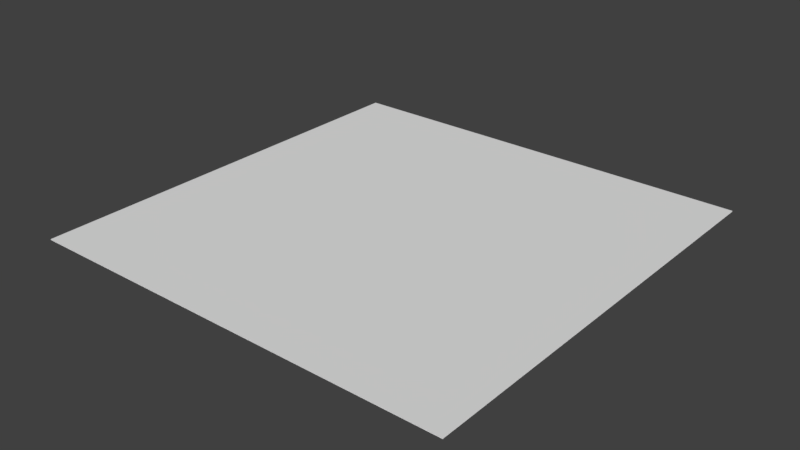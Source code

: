 # Source: Jumpy.blend  (saved by Blender 2.78.0; exported with 4.5.12 LTS)
import bpy
from mathutils import Matrix  # noqa: F401  (used for matrix-valued properties, if any)

bpy.ops.wm.read_factory_settings(use_empty=True)
scene = bpy.context.scene
scene.name = 'Scene'

# ---- collections
col_collection_1 = bpy.data.collections.new('Collection 1'); scene.collection.children.link(col_collection_1)

# ---- world
world_world = bpy.data.worlds.new('World'); scene.world = world_world
world_world.color = (0.05088, 0.05088, 0.05088)
world_world.use_sun_shadow = False
world_world.sun_shadow_jitter_overblur = 0.0
world_world.cycles.sampling_method = 'MANUAL'

# ---- meshes
me_plane_001 = bpy.data.meshes.new('Plane.001')
me_plane_001.from_pydata([(-1.0, -7.284e-06, -1.0), (1.0, -7.284e-06, -1.0), (-1.0, 7.284e-06, 1.0), (1.0, 7.284e-06, 1.0)], [], [(0, 1, 3, 2)])
me_plane_001.use_remesh_preserve_volume = False
me_plane_001.use_remesh_preserve_attributes = False
me_plane_001.use_mirror_vertex_groups = False
me_plane_001.update()
me_plane = bpy.data.meshes.new('Plane')
me_plane.from_pydata([(-1.0, 3.62e-06, 1.0), (1.0, 3.62e-06, 1.0), (-1.0, -3.62e-06, -1.0), (1.0, -3.62e-06, -1.0)], [], [(0, 1, 3, 2)])
me_plane.use_remesh_preserve_volume = False
me_plane.use_remesh_preserve_attributes = False
me_plane.use_mirror_vertex_groups = False
me_plane.update()

# ---- objects
ob_plane_001 = bpy.data.objects.new('Plane.001', me_plane_001)
ob_plane = bpy.data.objects.new('Plane', me_plane)

# ---- transforms, parenting, visibility, modifiers, constraints
ob_plane_001.location = (0.0, 0.0, -0.002966)
ob_plane_001.rotation_euler = (1.571, -0.0, 0.0)
ob_plane_001.lineart.crease_threshold = 0.0
ob_plane.location = (0.0, 0.0, 0.0)
ob_plane.rotation_euler = (1.571, -0.0, 0.0)
ob_plane.lineart.crease_threshold = 0.0

# ---- collection membership
col_collection_1.objects.link(ob_plane_001)
col_collection_1.objects.link(ob_plane)

# ---- scene / render settings (as saved in the file)
scene.frame_start = 1; scene.frame_end = 250; scene.frame_set(1)
scene.render.engine = 'BLENDER_EEVEE_NEXT'
scene.render.resolution_percentage = 50
scene.render.dither_intensity = 0.0
scene.cycles.use_denoising = False
scene.cycles.samples = 128
scene.cycles.sampling_pattern = 'TABULATED_SOBOL'
scene.cycles.light_sampling_threshold = 0.0
scene.cycles.use_adaptive_sampling = False
scene.cycles.use_light_tree = False
scene.cycles.blur_glossy = 0.0
scene.cycles.sample_clamp_indirect = 0.0
scene.view_settings.view_transform = 'Standard'
bpy.context.view_layer.update()

# ---- added for rendering (the .blend has no active camera and no usable light): camera, sun
cam_auto = bpy.data.cameras.new('AutoCamera')
cam_auto.lens = 50.0
cam_auto.sensor_width = 36.0
cam_auto.clip_end = 1000.0
ob_auto_camera = bpy.data.objects.new('AutoCamera', cam_auto)
scene.collection.objects.link(ob_auto_camera)
ob_auto_camera.location = (2.61693, -3.14032, 2.09206)
ob_auto_camera.rotation_euler = (1.09748, -7.21219e-08, 0.694738)
scene.camera = ob_auto_camera
light_auto_sun = bpy.data.lights.new('AutoSun', 'SUN')
light_auto_sun.energy = 3.0
light_auto_sun.angle = 0.0523599
ob_auto_sun = bpy.data.objects.new('AutoSun', light_auto_sun)
scene.collection.objects.link(ob_auto_sun)
ob_auto_sun.rotation_euler = (0.872665, 0.174533, 0.523599)
bpy.context.view_layer.update()
